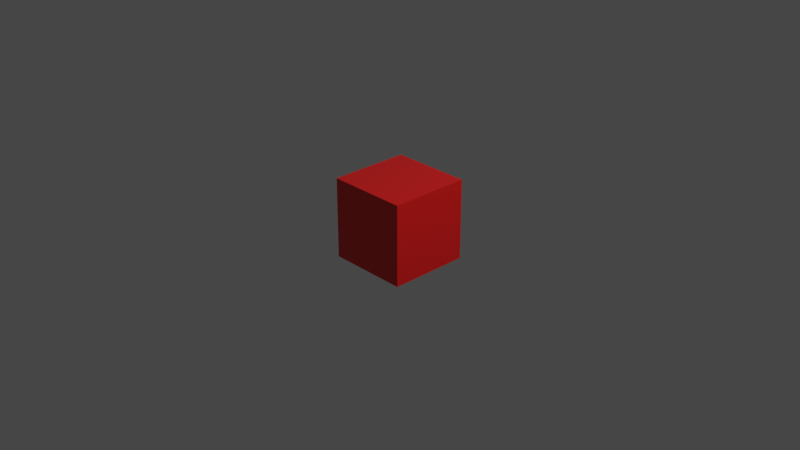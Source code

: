 # Source: shaderpad.blend  (saved by Blender 3.3.6; exported with 4.5.12 LTS)
import bpy
from mathutils import Matrix  # noqa: F401  (used for matrix-valued properties, if any)

bpy.ops.wm.read_factory_settings(use_empty=True)
scene = bpy.context.scene
scene.name = 'Scene'

# ---- collections
col_collection = bpy.data.collections.new('Collection'); scene.collection.children.link(col_collection)

# ---- materials (node trees are filled in below, after node groups)
mat_material = bpy.data.materials.new('Material')
mat_material.use_transparent_shadow = False

# ---- material node trees
mat_material.use_nodes = True; mat_material.node_tree.nodes.clear()
_N = mat_material.node_tree.nodes; _L = mat_material.node_tree.links
n0 = _N.new('ShaderNodeOutputMaterial'); n0.name = 'Material Output'; n0.location = (300, 300)
n1 = _N.new('ShaderNodeBsdfPrincipled'); n1.name = 'Principled BSDF'; n1.location = (10, 300)
n1.distribution = 'GGX'
n1.subsurface_method = 'RANDOM_WALK_SKIN'
n1.inputs[0].default_value = (0.8, 0.01239, 0.01157, 1.0)
n1.inputs[1].default_value = 0.1
n1.inputs[2].default_value = 0.1
n1.inputs[3].default_value = 1.45
n1.inputs[27].default_value = (0.0, 0.0, 0.0, 1.0)
n1.inputs[28].default_value = 1.0
_L.new(n1.outputs[0], n0.inputs[0])
n0.is_active_output = True

# ---- world
world_world = bpy.data.worlds.new('World'); scene.world = world_world
world_world.use_nodes = True; world_world.node_tree.nodes.clear()
_N = world_world.node_tree.nodes; _L = world_world.node_tree.links
n0 = _N.new('ShaderNodeOutputWorld'); n0.name = 'World Output'; n0.location = (300, 300)
n1 = _N.new('ShaderNodeBackground'); n1.name = 'Background'; n1.location = (10, 300)
n1.inputs[0].default_value = (0.05088, 0.05088, 0.05088, 1.0)
_L.new(n1.outputs[0], n0.inputs[0])
n0.is_active_output = True
world_world.color = (0.05088, 0.05088, 0.05088)
world_world.use_sun_shadow = False
world_world.sun_shadow_jitter_overblur = 0.0

# ---- cameras
cam_camera = bpy.data.cameras.new('Camera')
cam_camera.clip_end = 100.0
cam_camera.ortho_scale = 7.314

# ---- lights
light_light = bpy.data.lights.new('Light', 'POINT')
light_light.transmission_factor = 0.0
light_light.energy = 1000.0
light_light.shadow_soft_size = 0.1
light_light.shadow_maximum_resolution = 0.006
light_light.use_absolute_resolution = True

# ---- meshes
me_cube_001 = bpy.data.meshes.new('Cube.001')
me_cube_001.from_pydata([(-1.0, -1.0, -1.0), (-1.0, -1.0, 1.0), (-1.0, 1.0, -1.0), (-1.0, 1.0, 1.0), (1.0, -1.0, -1.0), (1.0, -1.0, 1.0), (1.0, 1.0, -1.0), (1.0, 1.0, 1.0)], [], [(0, 1, 3, 2), (2, 3, 7, 6), (6, 7, 5, 4), (4, 5, 1, 0), (2, 6, 4, 0), (7, 3, 1, 5)])
_uv = me_cube_001.uv_layers.new(name='UVMap')
_uv.uv.foreach_set('vector', [0.375, 0.0, 0.625, 0.0, 0.625, 0.25, 0.375, 0.25, 0.375, 0.25, 0.625, 0.25, 0.625, 0.5, 0.375, 0.5, 0.375, 0.5, 0.625, 0.5, 0.625, 0.75, 0.375, 0.75, 0.375, 0.75, 0.625, 0.75, 0.625, 1.0, 0.375, 1.0, 0.125, 0.5, 0.375, 0.5, 0.375, 0.75, 0.125, 0.75, 0.625, 0.5, 0.875, 0.5, 0.875, 0.75, 0.625, 0.75])
me_cube_001.materials.append(mat_material)
me_cube_001.update()

# ---- objects
ob_light = bpy.data.objects.new('Light', light_light)
ob_camera = bpy.data.objects.new('Camera', cam_camera)
ob_cube_001 = bpy.data.objects.new('Cube.001', me_cube_001)

# ---- transforms, parenting, visibility, modifiers, constraints
ob_light.location = (4.076, 1.005, 5.904)
ob_light.rotation_euler = (0.6503, 0.05522, 1.866)
ob_light.lock_rotations_4d = False
ob_light.empty_display_type = 'ARROWS'
ob_light.color = (0.0, 0.0, 0.0, 0.0)
ob_light.lineart.crease_threshold = 0.0
ob_camera.location = (7.359, -6.926, 4.958)
ob_camera.rotation_euler = (1.109, 0.0, 0.8149)
ob_camera.lock_rotations_4d = False
ob_camera.empty_display_type = 'ARROWS'
ob_camera.color = (0.0, 0.0, 0.0, 0.0)
ob_camera.display_type = 'WIRE'
ob_camera.lineart.crease_threshold = 0.0
ob_cube_001.location = (0.0, 0.0, 0.0)
ob_cube_001.scale = (0.441, 0.441, 0.441)

# ---- collection membership
col_collection.objects.link(ob_light)
col_collection.objects.link(ob_camera)
col_collection.objects.link(ob_cube_001)

# ---- scene / render settings (as saved in the file)
scene.camera = ob_camera
scene.frame_start = 1; scene.frame_end = 250; scene.frame_set(1)
scene.render.engine = 'BLENDER_EEVEE_NEXT'
scene.cycles.sampling_pattern = 'TABULATED_SOBOL'
scene.cycles.use_light_tree = False
scene.view_settings.view_transform = 'Filmic'
bpy.context.view_layer.update()
